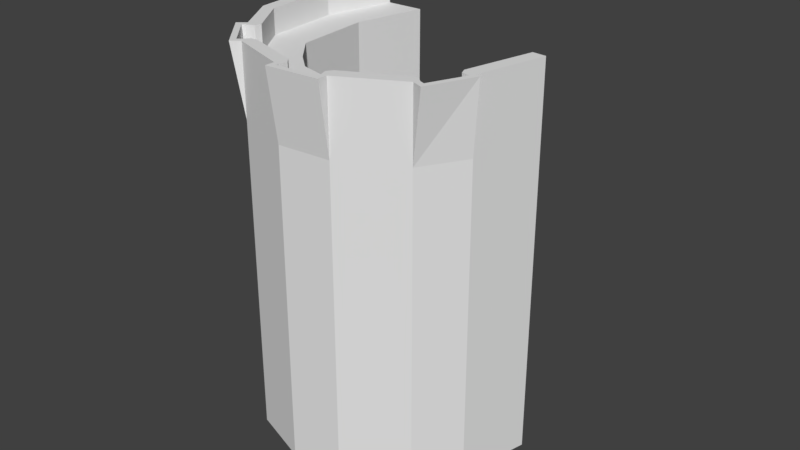 # Source: InnerWallv2.blend  (saved by Blender 2.78.0; exported with 4.5.12 LTS)
import bpy
from mathutils import Matrix  # noqa: F401  (used for matrix-valued properties, if any)

bpy.ops.wm.read_factory_settings(use_empty=True)
scene = bpy.context.scene
scene.name = 'Scene'

# ---- collections
col_collection_1 = bpy.data.collections.new('Collection 1'); scene.collection.children.link(col_collection_1)

# ---- world
world_world = bpy.data.worlds.new('World'); scene.world = world_world
world_world.color = (0.05088, 0.05088, 0.05088)
world_world.use_sun_shadow = False
world_world.sun_shadow_jitter_overblur = 0.0
world_world.cycles.sampling_method = 'MANUAL'

# ---- meshes
me_plane_003 = bpy.data.meshes.new('Plane.003')
me_plane_003.from_pydata([(4.248, -0.5051, 0.9143), (3.95, -0.5051, 1.172), (3.436, -0.5051, 1.252), (3.036, -0.5051, 1.145), (2.65, -0.5051, 0.8427), (2.497, -0.5051, 0.4704), (2.408, -0.5051, 0.07499), (3.901, -0.5051, 0.7143), (3.75, -0.5051, 0.8259), (3.436, -0.5051, 0.8519), (3.236, -0.5051, 0.7983), (2.997, -0.5051, 0.6427), (2.897, -0.5051, 0.4704), (2.79, -0.5051, 0.196), (2.408, 2.495, 0.07499), (2.632, 2.495, 0.8028), (3.393, 2.495, 1.244), (2.897, 2.302, 0.4704), (2.79, 2.302, 0.196), (2.997, 2.302, 0.6427), (3.236, 2.302, 0.7983), (3.436, 2.302, 0.8519), (3.75, 2.302, 0.8259), (3.901, 2.302, 0.7143), (2.904, -0.5, -0.1098), (3.436, 2.302, 1.148), (2.741, 2.302, 0.7906), (3.199, -0.5, 0.1417), (3.786, -0.5, 0.2665), (4.209, -0.5, 0.3511), (2.505, 2.302, 0.5141), (3.898, 2.302, 1.082), (4.55, 1.95, 0.4356), (4.454, 2.495, 0.3935), (2.508, 2.302, 0.1065), (2.505, 2.495, 0.5141), (3.075, 2.495, 1.163), (3.984, 2.495, 1.145), (4.454, 2.302, 0.3935), (4.184, 2.302, 0.274), (2.573, 2.495, 0.5141), (2.685, 2.495, 0.7722), (3.108, 2.495, 1.105), (3.393, 2.495, 1.181), (3.954, 2.495, 1.092), (4.162, 2.495, 0.9146), (4.55, 2.495, 0.4356), (4.184, -0.5051, 0.274), (4.55, -0.5051, 0.4356), (2.559, 1.95, -0.5095), (2.658, 2.495, -0.478), (2.508, 2.495, 0.1065), (3.036, 1.95, 1.145), (3.436, 1.95, 1.252), (2.658, 2.302, -0.478), (2.94, 2.302, -0.3885), (3.95, 1.95, 1.172), (4.248, 1.95, 0.9143), (2.559, 2.495, -0.5095), (2.94, -0.5051, -0.3885), (2.408, 1.95, 0.07499), (2.497, 1.95, 0.4704), (2.559, -0.5051, -0.5095), (2.65, 1.95, 0.8427), (3.066, 2.495, 1.186), (3.383, 2.495, 1.271), (2.478, 2.495, 0.5239), (2.598, 2.495, 0.8152), (4.015, 2.495, 1.171), (4.219, 2.495, 0.9463), (2.863, 1.95, -0.9918), (2.962, 2.495, -0.9602), (2.962, 2.302, -0.9602), (3.244, 2.302, -0.8707), (2.863, 2.495, -0.9918), (3.244, -0.5051, -0.8707), (2.863, -0.5051, -0.9918), (2.497, 2.495, 0.4704), (2.601, 2.495, 0.4704), (2.741, 2.495, 0.7906), (2.573, 2.495, 0.8705), (2.42, 2.495, 0.4982), (2.65, 2.495, 0.8427), (3.088, 2.495, 1.055), (3.036, 2.495, 1.145), (3.436, 2.495, 1.148), (3.41, 2.495, 1.322), (3.01, 2.495, 1.215), (3.436, 2.495, 1.252), (3.898, 2.495, 1.082), (3.95, 2.495, 1.172), (4.158, 2.495, 0.8623), (4.283, 2.495, 0.9399), (4.018, 2.495, 1.231), (4.248, 2.495, 0.9143), (2.601, 2.302, 0.4704), (2.632, 2.302, 0.8028), (2.573, 2.302, 0.5141), (2.685, 2.302, 0.7722), (2.478, 2.302, 0.5239), (2.598, 2.302, 0.8152), (3.108, 2.302, 1.105), (3.088, 2.302, 1.055), (3.393, 2.302, 1.244), (3.075, 2.302, 1.163), (3.393, 2.302, 1.181), (3.066, 2.302, 1.186), (3.383, 2.302, 1.271), (3.954, 2.302, 1.092), (4.158, 2.302, 0.8623), (4.219, 2.302, 0.9463), (3.984, 2.302, 1.145), (4.162, 2.302, 0.9146), (4.015, 2.302, 1.171), (4.219, 2.302, 0.9463)], [(24, 27), (28, 29)], [(5, 12, 11, 4), (4, 11, 10, 3), (3, 10, 9, 2), (2, 9, 8, 1), (1, 8, 7, 0), (6, 13, 12, 5), (95, 26, 19, 17), (26, 102, 20, 19), (102, 25, 21, 20), (25, 31, 22, 21), (31, 109, 23, 22), (95, 34, 51, 78), (34, 95, 17, 18), (56, 90, 88, 53), (13, 18, 17, 12), (12, 17, 19, 11), (11, 19, 20, 10), (61, 77, 14, 60), (10, 20, 21, 9), (9, 21, 22, 8), (52, 84, 82, 63), (8, 22, 23, 7), (31, 25, 85, 89), (97, 98, 26, 95), (14, 77, 78, 51), (57, 0, 48, 32), (109, 91, 33, 38), (94, 57, 32, 46), (23, 109, 38, 39), (0, 7, 47, 48), (88, 90, 89, 85), (82, 84, 83, 79), (66, 67, 100, 99), (91, 94, 46, 33), (102, 26, 79, 83), (7, 23, 39, 47), (108, 112, 109, 31), (67, 15, 96, 100), (78, 40, 97, 95), (6, 60, 49, 62), (15, 41, 98, 96), (34, 18, 55, 54), (3, 52, 63, 4), (60, 14, 58, 49), (4, 63, 61, 5), (18, 13, 59, 55), (5, 61, 60, 6), (51, 34, 54, 50), (14, 51, 50, 58), (0, 57, 56, 1), (1, 56, 53, 2), (13, 6, 62, 59), (2, 53, 52, 3), (86, 53, 88), (52, 53, 86, 87), (87, 84, 52), (56, 57, 92, 93), (61, 63, 80, 81), (80, 63, 82), (93, 90, 56), (92, 57, 94), (81, 77, 61), (62, 49, 70, 76), (59, 62, 76, 75), (58, 50, 71, 74), (55, 59, 75, 73), (54, 55, 73, 72), (50, 54, 72, 71), (49, 58, 74, 70), (35, 40, 78, 77), (40, 35, 30, 97), (67, 66, 81, 80), (66, 35, 77, 81), (41, 15, 82, 79), (15, 67, 80, 82), (36, 42, 83, 84), (35, 66, 99, 30), (65, 64, 87, 86), (43, 16, 88, 85), (64, 36, 84, 87), (16, 65, 86, 88), (37, 44, 89, 90), (41, 79, 26, 98), (69, 68, 93, 92), (68, 37, 90, 93), (45, 69, 94, 91), (69, 92, 94), (83, 42, 101, 102), (43, 85, 25, 105), (64, 65, 107, 106), (42, 36, 104, 101), (65, 16, 103, 107), (16, 43, 105, 103), (36, 64, 106, 104), (89, 44, 108, 31), (45, 91, 109, 112), (69, 45, 112, 110), (68, 69, 114, 113), (44, 37, 111, 108), (37, 68, 113, 111), (96, 98, 97, 30, 99, 100), (114, 110, 112, 108, 111, 113), (102, 101, 105, 25), (107, 103, 105, 101, 104, 106)])
me_plane_003.use_remesh_preserve_volume = False
me_plane_003.use_remesh_preserve_attributes = False
me_plane_003.use_mirror_vertex_groups = False
me_plane_003.update()

# ---- objects
ob_inner_wall = bpy.data.objects.new('Inner Wall', me_plane_003)

# ---- transforms, parenting, visibility, modifiers, constraints
ob_inner_wall.location = (-0.5, -1.192e-07, 0.5)
ob_inner_wall.rotation_euler = (1.571, -0.0, 0.3268)
ob_inner_wall.lineart.crease_threshold = 0.0

# ---- collection membership
col_collection_1.objects.link(ob_inner_wall)

# ---- scene / render settings (as saved in the file)
scene.frame_start = 1; scene.frame_end = 250; scene.frame_set(1)
scene.render.engine = 'CYCLES'
scene.render.resolution_percentage = 50
scene.render.dither_intensity = 0.0
scene.cycles.use_denoising = False
scene.cycles.samples = 128
scene.cycles.sampling_pattern = 'TABULATED_SOBOL'
scene.cycles.light_sampling_threshold = 0.0
scene.cycles.use_adaptive_sampling = False
scene.cycles.use_light_tree = False
scene.cycles.blur_glossy = 0.0
scene.cycles.sample_clamp_indirect = 0.0
scene.cycles.debug_use_hair_bvh = False
scene.view_settings.view_transform = 'Standard'
bpy.context.view_layer.update()

# ---- added for rendering (the .blend has no active camera and no usable light): camera, sun
cam_auto = bpy.data.cameras.new('AutoCamera')
cam_auto.lens = 50.0
cam_auto.sensor_width = 36.0
cam_auto.clip_end = 1000.0
ob_auto_camera = bpy.data.objects.new('AutoCamera', cam_auto)
scene.collection.objects.link(ob_auto_camera)
ob_auto_camera.location = (7.47111, -4.58764, 5.19336)
ob_auto_camera.rotation_euler = (1.09748, -7.21219e-08, 0.694738)
scene.camera = ob_auto_camera
light_auto_sun = bpy.data.lights.new('AutoSun', 'SUN')
light_auto_sun.energy = 3.0
light_auto_sun.angle = 0.0523599
ob_auto_sun = bpy.data.objects.new('AutoSun', light_auto_sun)
scene.collection.objects.link(ob_auto_sun)
ob_auto_sun.rotation_euler = (0.872665, 0.174533, 0.523599)
bpy.context.view_layer.update()
